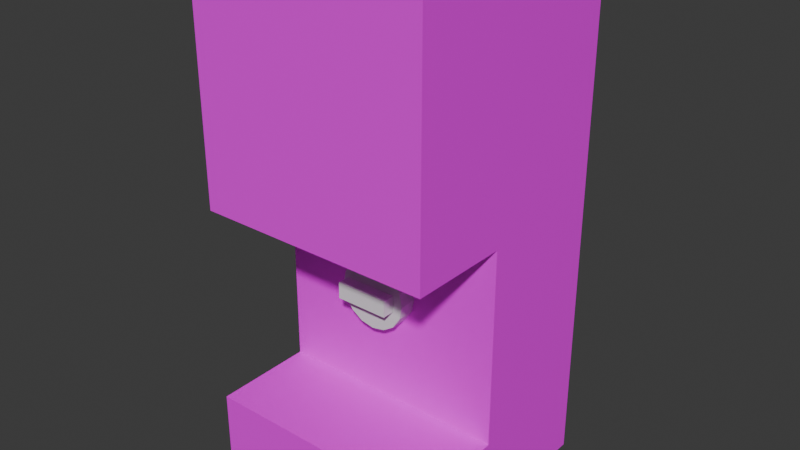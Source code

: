 # Source: gacha_machine.blend  (saved by Blender 5.1.30; exported with 4.5.12 LTS)
import bpy
from mathutils import Matrix  # noqa: F401  (used for matrix-valued properties, if any)

bpy.ops.wm.read_factory_settings(use_empty=True)
scene = bpy.context.scene
scene.name = 'Scene'

# ---- collections
col_collection = bpy.data.collections.new('Collection'); scene.collection.children.link(col_collection)

# ---- images (referenced by path relative to the original .blend; pixels are not part of the script)
import os
ASSET_DIR = os.environ.get("B2B_ASSET_DIR", "")  # directory of the original .blend (textures are referenced by path, not embedded)
HERE = os.path.dirname(os.path.abspath(__file__))  # packed textures are extracted next to this script under _unpacked/

def load_image(name, relpath, width, height, colorspace="sRGB"):
    """Load a texture the original file referenced (path relative to the .blend, or extracted next to this script)."""
    p = next((c for c in (os.path.join(HERE, relpath), os.path.join(ASSET_DIR, relpath)) if relpath and os.path.exists(c)), "")
    if p:
        img = bpy.data.images.load(p, check_existing=True)
        img.name = name
    else:  # same state as the original file: an image datablock whose file is absent (Cycles renders it pink)
        img = bpy.data.images.new(name, width, height)
        img.source = "FILE"
        img.filepath = "//" + (relpath or name)
    img.colorspace_settings.name = colorspace
    return img
img_gacha_atlus_png = load_image('gacha_atlus.png', 'gacha_atlus.png', 1024, 1024, 'sRGB')

# ---- materials (node trees are filled in below, after node groups)
mat_material = bpy.data.materials.new('Material')
mat_material.alpha_threshold = 0.0
mat_material.use_backface_culling_lightprobe_volume = False
mat_material.roughness = 0.5
mat_material.line_color = (0.0, 0.0, 0.0, 1.0)

# ---- material node trees
mat_material.use_nodes = True; mat_material.node_tree.nodes.clear()
_N = mat_material.node_tree.nodes; _L = mat_material.node_tree.links
n0 = _N.new('ShaderNodeOutputMaterial'); n0.name = 'Material Output'; n0.location = (200, 100)
n1 = _N.new('ShaderNodeBsdfPrincipled'); n1.name = 'Principled BSDF'; n1.location = (-200, 100)
n2 = _N.new('ShaderNodeTexImage'); n2.name = 'Image Texture'; n2.location = (-590, 203)
n2.image = img_gacha_atlus_png
_L.new(n1.outputs[0], n0.inputs[0])
_L.new(n2.outputs[0], n1.inputs[0])
_L.new(n2.outputs[1], n1.inputs[4])
n0.is_active_output = True

# ---- world
world_world = bpy.data.worlds.new('World'); scene.world = world_world
world_world.use_nodes = True; world_world.node_tree.nodes.clear()
_N = world_world.node_tree.nodes; _L = world_world.node_tree.links
n0 = _N.new('ShaderNodeOutputWorld'); n0.name = 'World Output'; n0.location = (200, 100)
n1 = _N.new('ShaderNodeBackground'); n1.name = 'Background'; n1.location = (-200, 100)
n1.inputs[0].default_value = (0.05088, 0.05088, 0.05088, 1.0)
_L.new(n1.outputs[0], n0.inputs[0])
n0.is_active_output = True
world_world.color = (0.05088, 0.05088, 0.05088)
world_world.sun_shadow_jitter_overblur = 0.0

# ---- meshes
me_cube = bpy.data.meshes.new('Cube')
me_cube.from_pydata([(1.0, 1.0, 3.372), (1.0, 1.0, -1.0), (1.0, -1.0, 3.372), (1.0, -1.0, -1.0), (-1.0, 1.0, 3.372), (-1.0, 1.0, -1.0), (-1.0, -1.0, 3.372), (-1.0, -1.0, -1.0), (1.0, 1.0, 1.372), (-1.0, -1.0, 1.372), (1.0, -1.0, 1.372), (-1.0, 1.0, 1.372), (1.0, 1.0, -0.3135), (1.0, -1.0, -0.3135), (-1.0, 1.0, -0.3135), (-1.0, -1.0, -0.3135), (-1.0, -0.1475, 1.372), (1.0, -0.1475, 1.372), (1.0, -0.1475, -0.3135), (-1.0, -0.1475, -0.3135), (-1.0, -1.0, 3.12), (1.0, 1.0, 3.12), (1.0, -1.0, 3.12), (-1.0, 1.0, 3.12), (1.0, 0.867, 3.372), (-1.0, 0.867, 3.372), (1.0, 0.867, 1.372), (-1.0, 0.867, 1.372), (1.0, 0.867, 3.12), (-1.0, 0.867, 3.12)], [], [(24, 25, 6, 2), (22, 2, 6, 20), (29, 25, 4, 23), (5, 1, 3, 7), (28, 24, 2, 22), (23, 4, 0, 21), (14, 11, 8, 12), (3, 13, 15, 7), (7, 15, 14, 5), (1, 12, 13, 3), (5, 14, 12, 1), (18, 17, 16, 19), (15, 13, 18, 19), (10, 9, 16, 17), (11, 14, 19), (19, 16, 11), (12, 8, 18), (18, 8, 17), (11, 23, 21, 8), (26, 28, 22, 10), (27, 29, 23, 11), (10, 22, 20, 9), (9, 20, 29, 27), (8, 21, 28, 26), (21, 0, 24, 28), (20, 6, 25, 29), (0, 4, 25, 24), (23, 29, 28, 21), (27, 11, 8, 26), (28, 29, 27, 26)])
_uv = me_cube.uv_layers.new(name='UVMap')
_uv.uv.foreach_set('vector', [0.4312, 0.4589, 0.03129, 0.4589, 0.03129, 0.08563, 0.4312, 0.08563, 0.4492, 0.335, 0.4492, 0.3896, 0.01574, 0.3896, 0.01574, 0.335, 0.6106, 0.2334, 0.625, 0.2334, 0.625, 0.25, 0.6106, 0.25, 0.8853, 0.4871, 0.4982, 0.4871, 0.4982, 0.09998, 0.8853, 0.09998, 0.4434, 0.2269, 0.4434, 0.2854, 0.009468, 0.2854, 0.009468, 0.2269, 0.8078, 0.4648, 0.8078, 0.489, 0.6158, 0.489, 0.6158, 0.4648, 0.8078, 0.1353, 0.8078, 0.2971, 0.6158, 0.2971, 0.6158, 0.1353, 0.4459, 0.2211, 0.4459, 0.3689, 0.01525, 0.3689, 0.01525, 0.2211, 0.4331, 0.2316, 0.4331, 0.3599, 0.05934, 0.3599, 0.05934, 0.2316, 0.05484, 0.3446, 0.05484, 0.2144, 0.4342, 0.2144, 0.4342, 0.3446, 0.8078, 0.06946, 0.8078, 0.1353, 0.6158, 0.1353, 0.6158, 0.06946, 0.4714, 0.5304, 0.4714, 1.001, 9.702e-05, 1.001, 9.702e-05, 0.5304, 0.001426, 0.7282, 0.1391, 0.7282, 0.1391, 0.7869, 0.001426, 0.7869, 0.5107, 0.75, 0.5107, 1.0, 0.5107, 1.0, 0.5107, 0.75, 0.08881, 0.4888, 0.08881, 0.04001, 0.3943, 0.04001, 0.3943, 0.04001, 0.3943, 0.4888, 0.08881, 0.4888, 0.3827, 0.07445, 0.3827, 0.4954, 0.09618, 0.07445, 0.09618, 0.07445, 0.3827, 0.4954, 0.09618, 0.4954, 0.8078, 0.2971, 0.8078, 0.4648, 0.6158, 0.4648, 0.6158, 0.2971, 0.9525, 0.5572, 0.9525, 0.9836, 0.4969, 0.9836, 0.4969, 0.5572, 0.5107, 0.2334, 0.6106, 0.2334, 0.0, 0.0, 0.5107, 0.25, 0.9736, 0.5712, 0.9736, 0.9882, 0.4962, 0.9882, 0.4962, 0.5712, 0.9554, 0.5576, 0.9554, 0.9837, 0.5001, 0.9837, 0.5001, 0.5576, 0.2607, 0.01255, 0.2607, 0.5116, 0.2227, 0.5116, 0.2227, 0.01255, 0.4743, 0.2269, 0.4743, 0.2854, 0.4434, 0.2854, 0.4434, 0.2269, 0.6106, 0.0, 0.625, 0.0, 0.625, 0.2334, 0.6106, 0.2334, 0.625, 0.5, 0.875, 0.5, 0.875, 0.5166, 0.625, 0.5166, 0.0, 0.0, 0.0, 0.0, 0.0, 0.0, 0.0, 0.0, 0.0, 0.0, 0.0, 0.0, 0.0, 0.0, 0.0, 0.0, 0.9278, 0.4676, 0.5294, 0.4676, 0.5294, 0.1195, 0.9278, 0.1195])
me_cube.materials.append(mat_material)
me_cube.use_mirror_vertex_groups = False
me_cube.update()
me_cylinder = bpy.data.meshes.new('Cylinder')
me_cylinder.from_pydata([(0.0, 1.0, -1.0), (0.0, 1.0, 1.0), (0.3827, 0.9239, -1.0), (0.3827, 0.9239, 1.0), (0.7071, 0.7071, -1.0), (0.7071, 0.7071, 1.0), (0.9239, 0.3827, -1.0), (0.9239, 0.3827, 1.0), (1.0, 0.0, -1.0), (1.0, 0.0, 1.0), (0.9239, -0.3827, -1.0), (0.9239, -0.3827, 1.0), (0.7071, -0.7071, -1.0), (0.7071, -0.7071, 1.0), (0.3827, -0.9239, -1.0), (0.3827, -0.9239, 1.0), (0.0, -1.0, -1.0), (0.0, -1.0, 1.0), (-0.3827, -0.9239, -1.0), (-0.3827, -0.9239, 1.0), (-0.7071, -0.7071, -1.0), (-0.7071, -0.7071, 1.0), (-0.9239, -0.3827, -1.0), (-0.9239, -0.3827, 1.0), (-1.0, 0.0, -1.0), (-1.0, 0.0, 1.0), (-0.9239, 0.3827, -1.0), (-0.9239, 0.3827, 1.0), (-0.7071, 0.7071, -1.0), (-0.7071, 0.7071, 1.0), (-0.3827, 0.9239, -1.0), (-0.3827, 0.9239, 1.0)], [], [(0, 1, 3, 2), (2, 3, 5, 4), (4, 5, 7, 6), (6, 7, 9, 8), (8, 9, 11, 10), (10, 11, 13, 12), (12, 13, 15, 14), (14, 15, 17, 16), (16, 17, 19, 18), (18, 19, 21, 20), (20, 21, 23, 22), (22, 23, 25, 24), (24, 25, 27, 26), (26, 27, 29, 28), (3, 1, 31, 29, 27, 25, 23, 21, 19, 17, 15, 13, 11, 9, 7, 5), (28, 29, 31, 30), (30, 31, 1, 0), (0, 2, 4, 6, 8, 10, 12, 14, 16, 18, 20, 22, 24, 26, 28, 30)])
_uv = me_cylinder.uv_layers.new(name='UVMap')
_uv.uv.foreach_set('vector', [1.0, 0.5, 1.0, 1.0, 0.9375, 1.0, 0.9375, 0.5, 0.9375, 0.5, 0.9375, 1.0, 0.875, 1.0, 0.875, 0.5, 0.875, 0.5, 0.875, 1.0, 0.8125, 1.0, 0.8125, 0.5, 0.8125, 0.5, 0.8125, 1.0, 0.75, 1.0, 0.75, 0.5, 0.75, 0.5, 0.75, 1.0, 0.6875, 1.0, 0.6875, 0.5, 0.6875, 0.5, 0.6875, 1.0, 0.625, 1.0, 0.625, 0.5, 0.625, 0.5, 0.625, 1.0, 0.5625, 1.0, 0.5625, 0.5, 0.5625, 0.5, 0.5625, 1.0, 0.5, 1.0, 0.5, 0.5, 0.5, 0.5, 0.5, 1.0, 0.4375, 1.0, 0.4375, 0.5, 0.4375, 0.5, 0.4375, 1.0, 0.375, 1.0, 0.375, 0.5, 0.375, 0.5, 0.375, 1.0, 0.3125, 1.0, 0.3125, 0.5, 0.3125, 0.5, 0.3125, 1.0, 0.25, 1.0, 0.25, 0.5, 0.25, 0.5, 0.25, 1.0, 0.1875, 1.0, 0.1875, 0.5, 0.1875, 0.5, 0.1875, 1.0, 0.125, 1.0, 0.125, 0.5, 0.3418, 0.4717, 0.25, 0.49, 0.1582, 0.4717, 0.08029, 0.4197, 0.02827, 0.3418, 0.01, 0.25, 0.02827, 0.1582, 0.08029, 0.08029, 0.1582, 0.02827, 0.25, 0.01, 0.3418, 0.02827, 0.4197, 0.08029, 0.4717, 0.1582, 0.49, 0.25, 0.4717, 0.3418, 0.4197, 0.4197, 0.125, 0.5, 0.125, 1.0, 0.0625, 1.0, 0.0625, 0.5, 0.0625, 0.5, 0.0625, 1.0, 0.0, 1.0, 0.0, 0.5, 0.75, 0.49, 0.8418, 0.4717, 0.9197, 0.4197, 0.9717, 0.3418, 0.99, 0.25, 0.9717, 0.1582, 0.9197, 0.08029, 0.8418, 0.02827, 0.75, 0.01, 0.6582, 0.02827, 0.5803, 0.08029, 0.5283, 0.1582, 0.51, 0.25, 0.5283, 0.3418, 0.5803, 0.4197, 0.6582, 0.4717])
me_cylinder.update()
me_cube_001 = bpy.data.meshes.new('Cube.001')
me_cube_001.from_pydata([(-1.0, -1.0, -1.0), (-1.0, -1.0, 1.0), (-1.0, 1.0, -1.0), (-1.0, 1.0, 1.0), (1.0, -1.0, -1.0), (1.0, -1.0, 1.0), (1.0, 1.0, -1.0), (1.0, 1.0, 1.0)], [], [(0, 1, 3, 2), (2, 3, 7, 6), (6, 7, 5, 4), (4, 5, 1, 0), (2, 6, 4, 0), (7, 3, 1, 5)])
_uv = me_cube_001.uv_layers.new(name='UVMap')
_uv.uv.foreach_set('vector', [0.375, 0.0, 0.625, 0.0, 0.625, 0.25, 0.375, 0.25, 0.375, 0.25, 0.625, 0.25, 0.625, 0.5, 0.375, 0.5, 0.375, 0.5, 0.625, 0.5, 0.625, 0.75, 0.375, 0.75, 0.375, 0.75, 0.625, 0.75, 0.625, 1.0, 0.375, 1.0, 0.125, 0.5, 0.375, 0.5, 0.375, 0.75, 0.125, 0.75, 0.625, 0.5, 0.875, 0.5, 0.875, 0.75, 0.625, 0.75])
me_cube_001.update()

# ---- objects
ob_body = bpy.data.objects.new('Body', me_cube)
ob_empty = bpy.data.objects.new('Empty', None)
ob_crank = bpy.data.objects.new('Crank', me_cylinder)
ob_handle = bpy.data.objects.new('Handle', me_cube_001)

# ---- transforms, parenting, visibility, modifiers, constraints
ob_body.location = (0.0, 0.0, 1.0)
ob_body.lock_rotations_4d = False
ob_body.empty_display_type = 'ARROWS'
ob_body.lineart.crease_threshold = 0.0
ob_empty.location = (0.0, 1.0, 2.157)
ob_empty.rotation_euler = (1.571, -0.0, -0.0)
ob_empty.empty_display_type = 'IMAGE'
ob_empty.empty_display_size = 5.0
ob_crank.location = (-0.03241, 0.0, 1.688)
ob_crank.rotation_euler = (1.571, -0.0, 0.0)
ob_crank.scale = (0.2933, 0.2933, 0.2933)
ob_handle.location = (-0.04861, -0.2836, 1.69)
ob_handle.scale = (0.2259, 0.1202, 0.06947)

# ---- collection membership
col_collection.objects.link(ob_body)
col_collection.objects.link(ob_empty)
col_collection.objects.link(ob_crank)
col_collection.objects.link(ob_handle)

# ---- scene / render settings (as saved in the file)
scene.frame_start = 1; scene.frame_end = 250; scene.frame_set(1)
scene.render.engine = 'BLENDER_EEVEE_NEXT'
scene.render.bake_bias = 0.0
scene.render.bake_samples = 0
scene.cycles.sampling_pattern = 'TABULATED_SOBOL'
scene.eevee.use_volume_custom_range = False
bpy.context.view_layer.update()

# ---- added for rendering (the .blend has no active camera and no usable light): camera, sun
cam_auto = bpy.data.cameras.new('AutoCamera')
cam_auto.lens = 50.0
cam_auto.sensor_width = 36.0
cam_auto.clip_end = 1000.0
ob_auto_camera = bpy.data.objects.new('AutoCamera', cam_auto)
scene.collection.objects.link(ob_auto_camera)
ob_auto_camera.location = (4.81751, -5.78102, 6.03984)
ob_auto_camera.rotation_euler = (1.09748, -7.21219e-08, 0.694738)
scene.camera = ob_auto_camera
light_auto_sun = bpy.data.lights.new('AutoSun', 'SUN')
light_auto_sun.energy = 3.0
light_auto_sun.angle = 0.0523599
ob_auto_sun = bpy.data.objects.new('AutoSun', light_auto_sun)
scene.collection.objects.link(ob_auto_sun)
ob_auto_sun.rotation_euler = (0.872665, 0.174533, 0.523599)
bpy.context.view_layer.update()
